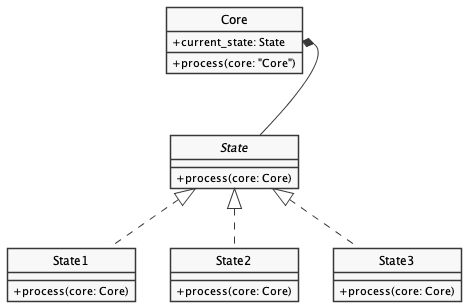

The diagram above was rendered by PlantUML. Its source (embedded in the PNG):
@startuml
'figure 7: The State Pattern'
skinparam monochrome true
skinparam handwritten false
skinparam shadowing false
skinparam classAttributeIconSize 0
hide class circle
hide abstract circle

abstract class State {
    + process(core: Core)
}

class Core {
    + current_state: State
    + process(core: "Core")
}

class State1 {
    + process(core: Core)
}

class State2 {
    + process(core: Core)
}

class State3 {
    + process(core: Core)
}


Core::current_state *-- State

State <|.. State1
State <|.. State2
State <|.. State3

@enduml